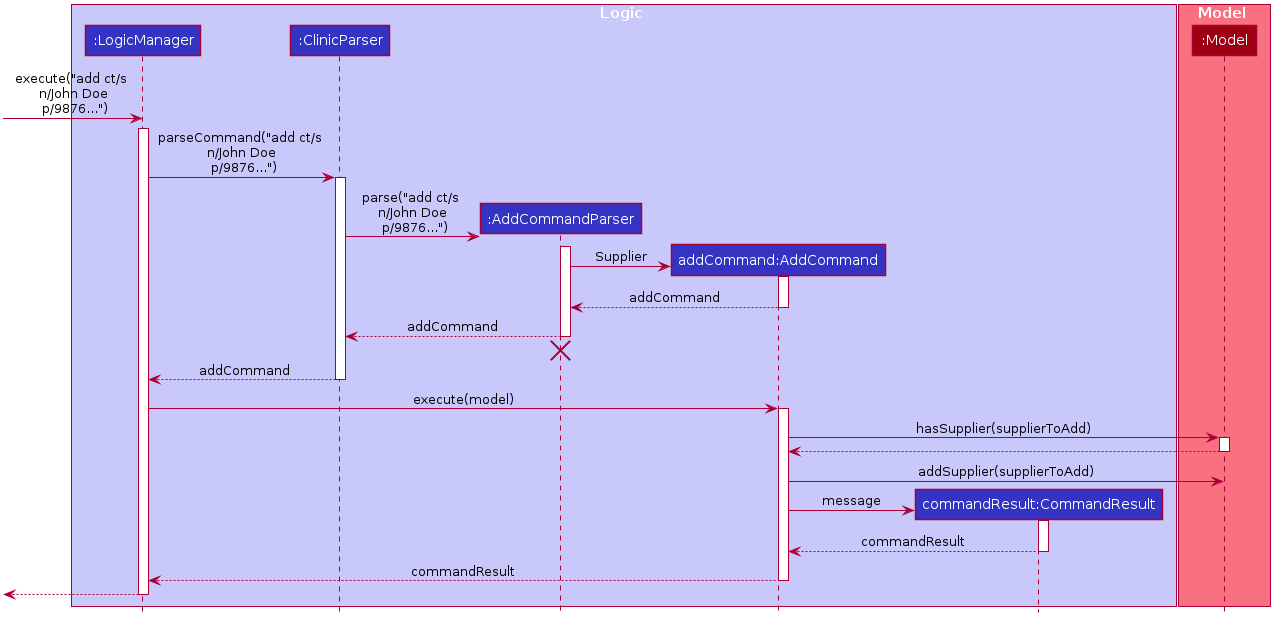

The diagram above was rendered by PlantUML. Its source (embedded in the PNG):
@startuml








skinparam BackgroundColor #FFFFFFF

skinparam Shadowing false

skinparam Class {
    FontColor #FFFFFF
    BorderThickness 1
    BorderColor #FFFFFF
    StereotypeFontColor #FFFFFF
    FontName Arial
}

skinparam Actor {
    BorderColor #000000
    Color #000000
    FontName Arial
}

skinparam Sequence {
    MessageAlign center
    BoxFontSize 15
    BoxPadding 0
    BoxFontColor #FFFFFF
    FontName Arial
}

skinparam Participant {
    FontColor #FFFFFFF
    Padding 20
}

skinparam MinClassWidth 50
skinparam ParticipantPadding 10
skinparam Shadowing false
skinparam DefaultTextAlignment center
skinparam packageStyle Rectangle

hide footbox
hide members
hide circle

box Logic #C8C8FA
participant ":LogicManager" as LogicManager #3333C4
participant ":ClinicParser" as ClinicParser #3333C4
participant ":AddCommandParser" as AddCommandParser #3333C4
participant "addCommand:AddCommand" as AddCommand #3333C4
participant "commandResult:CommandResult" as CommandResult #3333C4
end box

box Model #F97181
participant ":Model" as Model #9D0012
end box

create LogicManager
[-> LogicManager : execute("add ct/s \n n/John Doe \n p/9876...")
activate LogicManager

LogicManager -> ClinicParser : parseCommand("add ct/s \n n/John Doe \n p/9876...")
activate ClinicParser

create AddCommandParser

ClinicParser -> AddCommandParser ++ : parse("add ct/s \n n/John Doe \n p/9876...")
activate AddCommandParser

create AddCommand

AddCommandParser -> AddCommand ++ : Supplier
activate AddCommand

AddCommand --> AddCommandParser -- : addCommand
deactivate AddCommand
AddCommandParser --> ClinicParser -- : addCommand

deactivate AddCommandParser
AddCommandParser -[hidden]-> ClinicParser
destroy AddCommandParser
ClinicParser --> LogicManager -- : addCommand

LogicManager -> AddCommand ++ : execute(model)

activate AddCommand

AddCommand -> Model ++ : hasSupplier(supplierToAdd)

Model --> AddCommand -- :

AddCommand -> Model : addSupplier(supplierToAdd)


create CommandResult

AddCommand -> CommandResult ++ : message
activate CommandResult

CommandResult --> AddCommand -- : commandResult

deactivate CommandResult

AddCommand --> LogicManager -- : commandResult

deactivate AddCommand

[<--LogicManager
deactivate LogicManager
@enduml